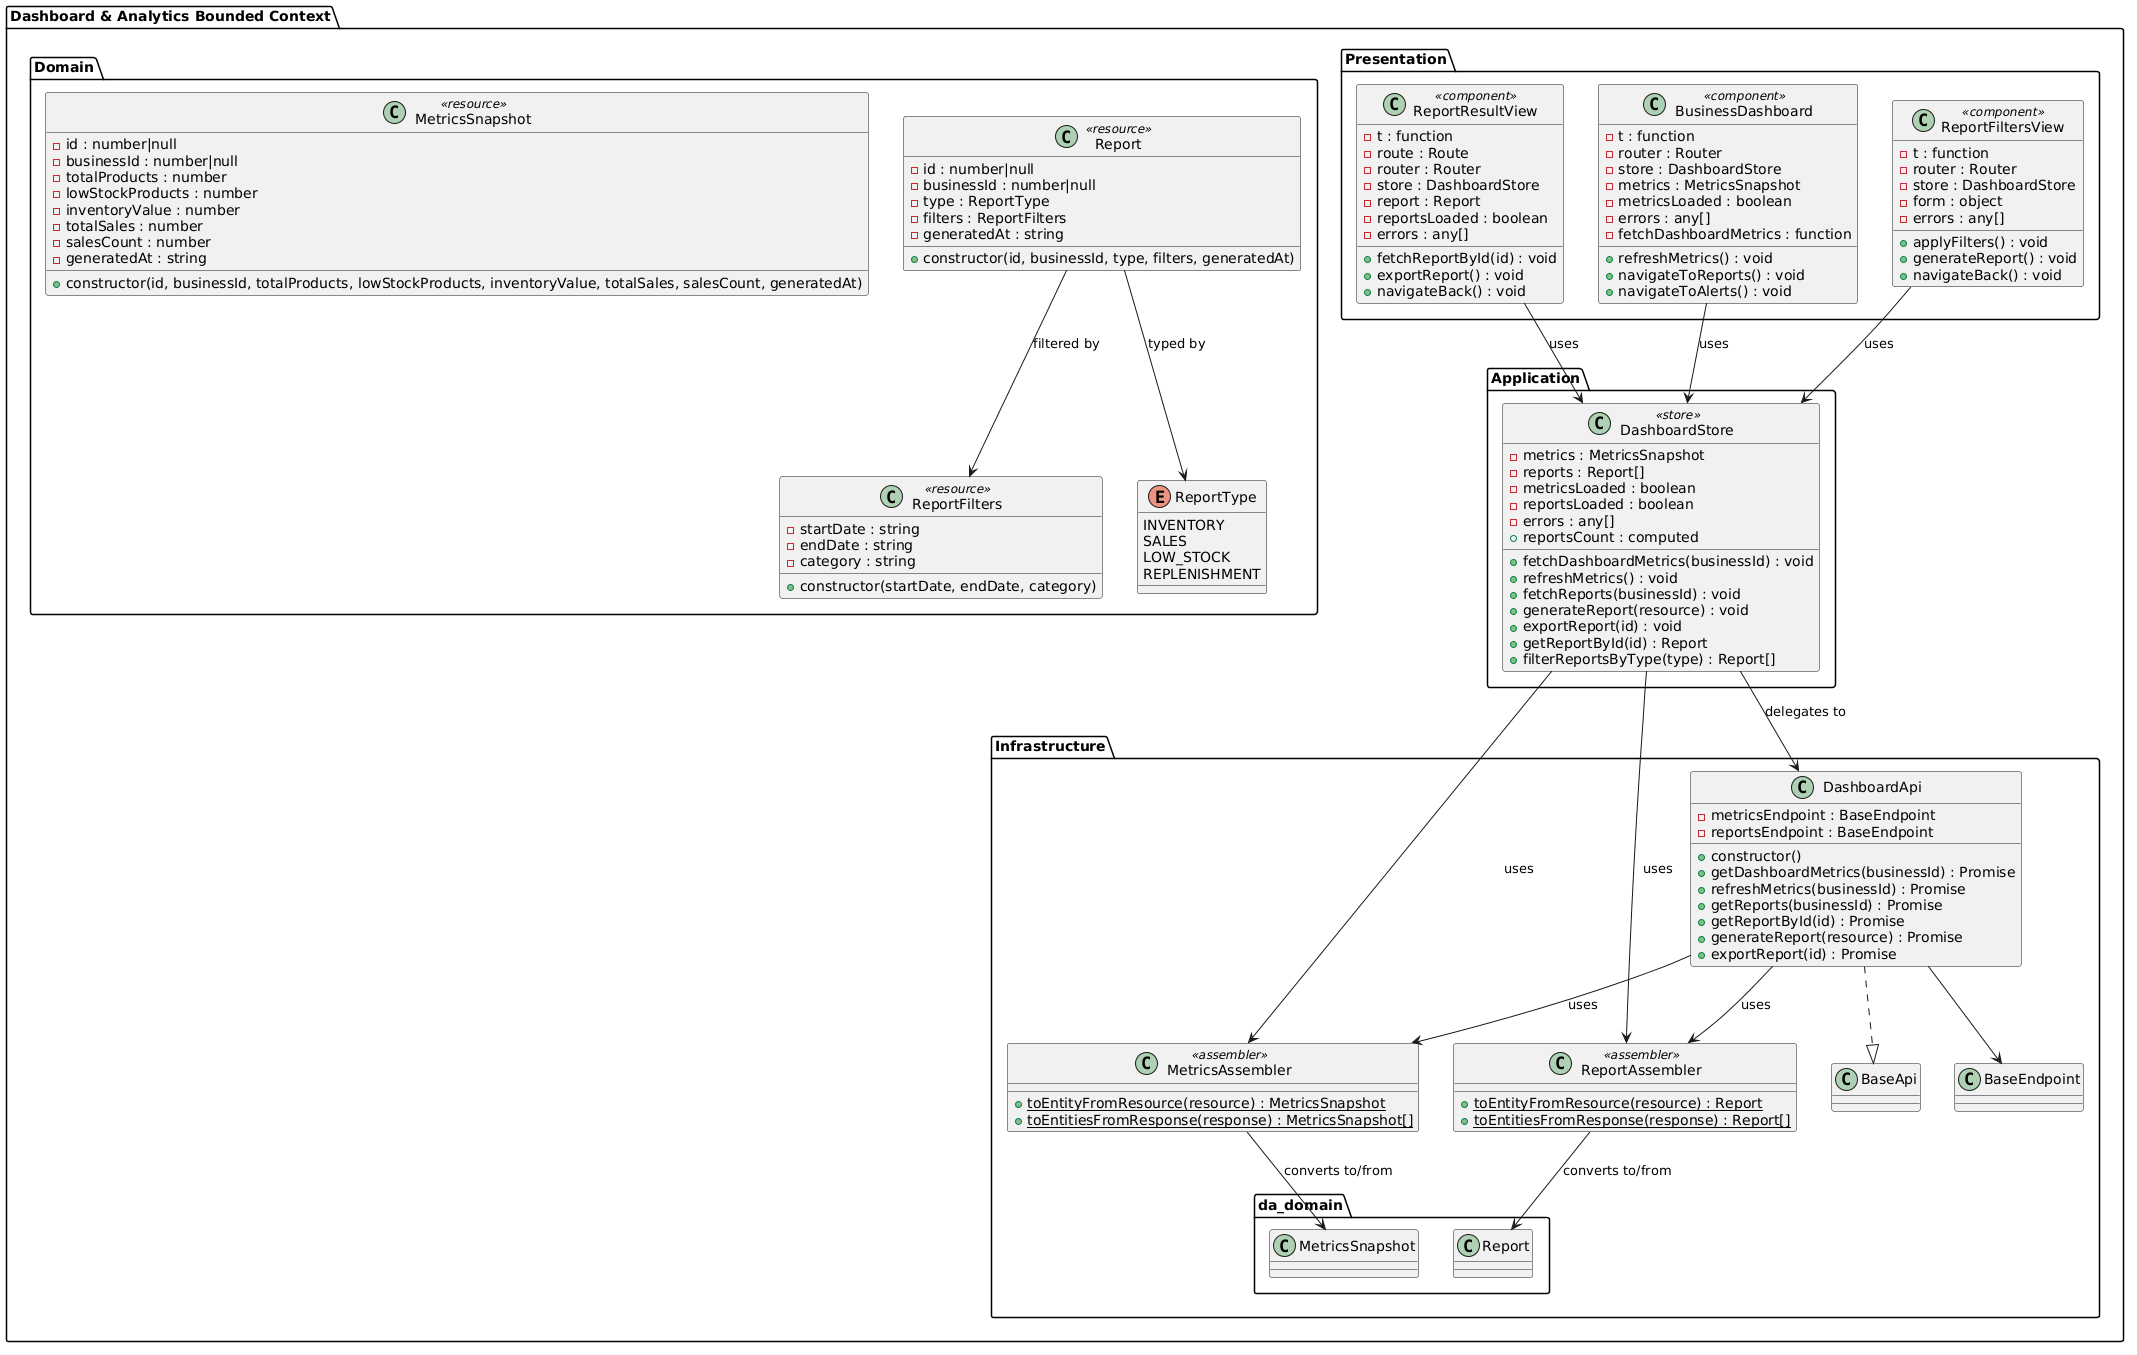

The diagram above was rendered by PlantUML. Its source (embedded in the PNG):
@startuml
package "Dashboard & Analytics Bounded Context" as dashboard {

  package "Domain" as da_domain {

    class MetricsSnapshot <<resource>> {
      - id : number|null
      - businessId : number|null
      - totalProducts : number
      - lowStockProducts : number
      - inventoryValue : number
      - totalSales : number
      - salesCount : number
      - generatedAt : string
      + constructor(id, businessId, totalProducts, lowStockProducts, inventoryValue, totalSales, salesCount, generatedAt)
    }

    class Report <<resource>> {
      - id : number|null
      - businessId : number|null
      - type : ReportType
      - filters : ReportFilters
      - generatedAt : string
      + constructor(id, businessId, type, filters, generatedAt)
    }

    class ReportFilters <<resource>> {
      - startDate : string
      - endDate : string
      - category : string
      + constructor(startDate, endDate, category)
    }

    enum ReportType {
      INVENTORY
      SALES
      LOW_STOCK
      REPLENISHMENT
    }

    Report --> ReportType : typed by
    Report --> ReportFilters : filtered by
  }

  package "Infrastructure" as da_infrastructure {

    class MetricsAssembler <<assembler>> {
      + {static} toEntityFromResource(resource) : MetricsSnapshot
      + {static} toEntitiesFromResponse(response) : MetricsSnapshot[]
    }

    class ReportAssembler <<assembler>> {
      + {static} toEntityFromResource(resource) : Report
      + {static} toEntitiesFromResponse(response) : Report[]
    }

    class DashboardApi {
      - metricsEndpoint : BaseEndpoint
      - reportsEndpoint : BaseEndpoint
      + constructor()
      + getDashboardMetrics(businessId) : Promise
      + refreshMetrics(businessId) : Promise
      + getReports(businessId) : Promise
      + getReportById(id) : Promise
      + generateReport(resource) : Promise
      + exportReport(id) : Promise
    }

    DashboardApi ..|> BaseApi
    DashboardApi --> BaseEndpoint
    MetricsAssembler --> da_domain.MetricsSnapshot : converts to/from
    ReportAssembler --> da_domain.Report : converts to/from
    DashboardApi --> MetricsAssembler : uses
    DashboardApi --> ReportAssembler : uses
  }

  package "Application" as da_application {

    class DashboardStore <<store>> {
      - metrics : MetricsSnapshot
      - reports : Report[]
      - metricsLoaded : boolean
      - reportsLoaded : boolean
      - errors : any[]
      + reportsCount : computed
      + fetchDashboardMetrics(businessId) : void
      + refreshMetrics() : void
      + fetchReports(businessId) : void
      + generateReport(resource) : void
      + exportReport(id) : void
      + getReportById(id) : Report
      + filterReportsByType(type) : Report[]
    }

    DashboardStore --> DashboardApi : delegates to
    DashboardStore --> MetricsAssembler : uses
    DashboardStore --> ReportAssembler : uses
  }

  package "Presentation" as da_presentation {

    class BusinessDashboard <<component>> {
      - t : function
      - router : Router
      - store : DashboardStore
      - metrics : MetricsSnapshot
      - metricsLoaded : boolean
      - errors : any[]
      - fetchDashboardMetrics : function
      + refreshMetrics() : void
      + navigateToReports() : void
      + navigateToAlerts() : void
    }

    class ReportFiltersView <<component>> {
      - t : function
      - router : Router
      - store : DashboardStore
      - form : object
      - errors : any[]
      + applyFilters() : void
      + generateReport() : void
      + navigateBack() : void
    }

    class ReportResultView <<component>> {
      - t : function
      - route : Route
      - router : Router
      - store : DashboardStore
      - report : Report
      - reportsLoaded : boolean
      - errors : any[]
      + fetchReportById(id) : void
      + exportReport() : void
      + navigateBack() : void
    }

    BusinessDashboard --> DashboardStore : uses
    ReportFiltersView --> DashboardStore : uses
    ReportResultView --> DashboardStore : uses
  }
}
@enduml